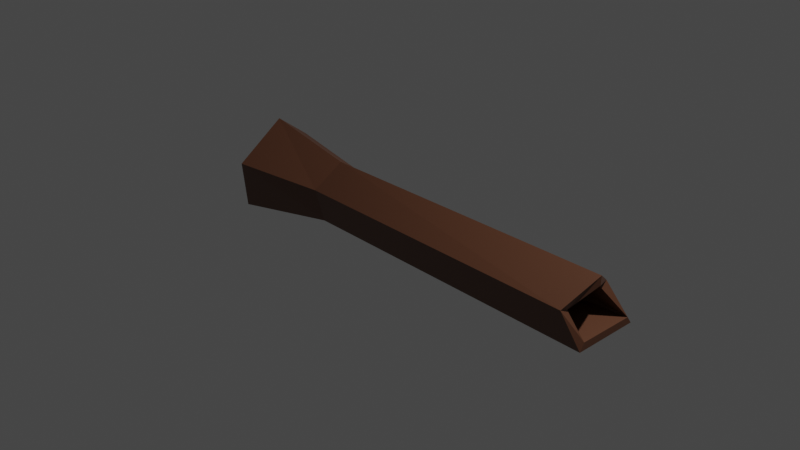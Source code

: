 # Source: Trunk_01.blend  (saved by Blender 2.90.8; exported with 4.5.12 LTS)
import bpy
from mathutils import Matrix  # noqa: F401  (used for matrix-valued properties, if any)

bpy.ops.wm.read_factory_settings(use_empty=True)
scene = bpy.context.scene
scene.name = 'Scene'

# ---- collections
col_collection = bpy.data.collections.new('Collection'); scene.collection.children.link(col_collection)

# ---- materials (node trees are filled in below, after node groups)
mat_trunk_01 = bpy.data.materials.new('Trunk_01')
mat_trunk_01.use_transparent_shadow = False

# ---- material node trees
mat_trunk_01.use_nodes = True; mat_trunk_01.node_tree.nodes.clear()
_N = mat_trunk_01.node_tree.nodes; _L = mat_trunk_01.node_tree.links
n0 = _N.new('ShaderNodeBsdfPrincipled'); n0.name = 'Principled BSDF'; n0.location = (10, 300)
n0.distribution = 'GGX'
n0.subsurface_method = 'BURLEY'
n0.inputs[0].default_value = (0.1221, 0.04817, 0.02416, 1.0)
n0.inputs[3].default_value = 1.45
n0.inputs[27].default_value = (0.0, 0.0, 0.0, 1.0)
n0.inputs[28].default_value = 1.0
n1 = _N.new('ShaderNodeOutputMaterial'); n1.name = 'Material Output'; n1.location = (300, 300)
_L.new(n0.outputs[0], n1.inputs[0])
n1.is_active_output = True

# ---- world
world_world = bpy.data.worlds.new('World'); scene.world = world_world
world_world.use_nodes = True; world_world.node_tree.nodes.clear()
_N = world_world.node_tree.nodes; _L = world_world.node_tree.links
n0 = _N.new('ShaderNodeOutputWorld'); n0.name = 'World Output'; n0.location = (300, 300)
n1 = _N.new('ShaderNodeBackground'); n1.name = 'Background'; n1.location = (10, 300)
n1.inputs[0].default_value = (0.05088, 0.05088, 0.05088, 1.0)
_L.new(n1.outputs[0], n0.inputs[0])
n0.is_active_output = True
world_world.color = (0.05088, 0.05088, 0.05088)
world_world.use_sun_shadow = False
world_world.sun_shadow_jitter_overblur = 0.0

# ---- cameras
cam_camera = bpy.data.cameras.new('Camera')
cam_camera.clip_end = 100.0
cam_camera.ortho_scale = 7.314

# ---- lights
light_light = bpy.data.lights.new('Light', 'POINT')
light_light.transmission_factor = 0.0
light_light.energy = 1000.0
light_light.shadow_soft_size = 0.1
light_light.shadow_maximum_resolution = 0.006
light_light.use_absolute_resolution = True

# ---- meshes
me_circle = bpy.data.meshes.new('Circle')
me_circle.from_pydata([(-2.128, 0.5127, 0.1727), (-1.902, -0.02196, 0.5612), (-1.968, 0.3085, -0.4559), (-2.128, -0.3524, -0.4559), (-1.908, -0.5567, 0.1727), (2.336, 0.3348, 0.1155), (2.533, -0.02245, 0.375), (2.533, 0.4882, -0.3045), (2.533, -0.2432, -0.3045), (2.395, -0.3797, 0.1155), (-2.128, 0.3726, 0.1311), (-1.902, -0.03171, 0.4153), (-1.968, 0.2226, -0.3376), (-2.128, -0.2693, -0.3356), (-1.908, -0.4149, 0.1373), (2.336, 0.2419, 0.08527), (2.533, -0.03, 0.2776), (2.533, 0.4308, -0.2255), (2.533, -0.1921, -0.2213), (2.395, -0.2868, 0.08527), (-0.8686, -0.02217, 0.3608), (-0.9272, -0.3327, 0.111), (-0.9519, -0.2014, -0.2932), (-0.8928, 0.1903, -0.2932), (-0.9519, 0.3217, 0.111)], [], [(21, 20, 1, 4), (23, 22, 3, 2), (20, 24, 0, 1), (22, 21, 4, 3), (24, 23, 2, 0), (5, 6, 16, 15), (7, 5, 15, 17), (8, 7, 17, 18), (9, 8, 18, 19), (6, 9, 19, 16), (1, 0, 10, 11), (0, 2, 12, 10), (2, 3, 13, 12), (3, 4, 14, 13), (4, 1, 11, 14), (5, 7, 23, 24), (8, 9, 21, 22), (6, 5, 24, 20), (7, 8, 22, 23), (9, 6, 20, 21), (24, 23, 17, 15), (23, 22, 18, 17), (22, 21, 19, 18), (21, 20, 16, 19), (20, 24, 15, 16), (20, 21, 14, 11), (21, 22, 13, 14), (22, 23, 12, 13), (23, 24, 10, 12), (24, 20, 11, 10)])
_uv = me_circle.uv_layers.new(name='UVMap')
_uv.uv.foreach_set('vector', [0.0, 0.0, 0.0, 0.0, 0.0, 0.0, 0.0, 0.0, 0.0, 0.0, 0.0, 0.0, 0.0, 0.0, 0.0, 0.0, 0.0, 0.0, 0.0, 0.0, 0.0, 0.0, 0.0, 0.0, 0.0, 0.0, 0.0, 0.0, 0.0, 0.0, 0.0, 0.0, 0.0, 0.0, 0.0, 0.0, 0.0, 0.0, 0.0, 0.0, 0.0, 0.0, 0.0, 0.0, 0.0, 0.0, 0.0, 0.0, 0.0, 0.0, 0.0, 0.0, 0.0, 0.0, 0.0, 0.0, 0.0, 0.0, 0.0, 0.0, 0.0, 0.0, 0.0, 0.0, 0.0, 0.0, 0.0, 0.0, 0.0, 0.0, 0.0, 0.0, 0.0, 0.0, 0.0, 0.0, 0.0, 0.0, 0.0, 0.0, 0.0, 0.0, 0.0, 0.0, 0.0, 0.0, 0.0, 0.0, 0.0, 0.0, 0.0, 0.0, 0.0, 0.0, 0.0, 0.0, 0.0, 0.0, 0.0, 0.0, 0.0, 0.0, 0.0, 0.0, 0.0, 0.0, 0.0, 0.0, 0.0, 0.0, 0.0, 0.0, 0.0, 0.0, 0.0, 0.0, 0.0, 0.0, 0.0, 0.0, 0.0, 0.0, 0.0, 0.0, 0.0, 0.0, 0.0, 0.0, 0.0, 0.0, 0.0, 0.0, 0.0, 0.0, 0.0, 0.0, 0.0, 0.0, 0.0, 0.0, 0.0, 0.0, 0.0, 0.0, 0.0, 0.0, 0.0, 0.0, 0.0, 0.0, 0.0, 0.0, 0.0, 0.0, 0.0, 0.0, 0.0, 0.0, 0.0, 0.0, 0.0, 0.0, 0.0, 0.0, 0.0, 0.0, 0.0, 0.0, 0.0, 0.0, 0.0, 0.0, 0.0, 0.0, 0.0, 0.0, 0.0, 0.0, 0.0, 0.0, 0.0, 0.0, 0.0, 0.0, 0.0, 0.0, 0.0, 0.0, 0.0, 0.0, 0.0, 0.0, 0.0, 0.0, 0.0, 0.0, 0.0, 0.0, 0.0, 0.0, 0.0, 0.0, 0.0, 0.0, 0.0, 0.0, 0.0, 0.0, 0.0, 0.0, 0.0, 0.0, 0.0, 0.0, 0.0, 0.0, 0.0, 0.0, 0.0, 0.0, 0.0, 0.0, 0.0, 0.0, 0.0, 0.0, 0.0, 0.0, 0.0, 0.0, 0.0, 0.0, 0.0, 0.0, 0.0, 0.0, 0.0, 0.0, 0.0, 0.0])
me_circle.materials.append(mat_trunk_01)
me_circle.use_remesh_fix_poles = True
me_circle.use_remesh_preserve_attributes = False
me_circle.use_mirror_vertex_groups = False
me_circle.update()

# ---- objects
ob_light = bpy.data.objects.new('Light', light_light)
ob_camera = bpy.data.objects.new('Camera', cam_camera)
ob_trunk_01 = bpy.data.objects.new('Trunk_01', me_circle)

# ---- transforms, parenting, visibility, modifiers, constraints
ob_light.location = (4.076, 1.005, 5.904)
ob_light.rotation_euler = (0.6503, 0.05522, 1.866)
ob_light.lock_rotations_4d = False
ob_light.empty_display_type = 'ARROWS'
ob_light.color = (0.0, 0.0, 0.0, 0.0)
ob_light.lineart.crease_threshold = 0.0
ob_camera.location = (7.359, -6.926, 4.958)
ob_camera.rotation_euler = (1.109, 0.0, 0.8149)
ob_camera.lock_rotations_4d = False
ob_camera.empty_display_type = 'ARROWS'
ob_camera.color = (0.0, 0.0, 0.0, 0.0)
ob_camera.display_type = 'WIRE'
ob_camera.lineart.crease_threshold = 0.0
ob_trunk_01.location = (0.0, 0.0, 0.0)
ob_trunk_01.lineart.crease_threshold = 0.0

# ---- collection membership
col_collection.objects.link(ob_light)
col_collection.objects.link(ob_camera)
col_collection.objects.link(ob_trunk_01)

# ---- scene / render settings (as saved in the file)
scene.camera = ob_camera
scene.frame_start = 1; scene.frame_end = 250; scene.frame_set(1)
scene.render.engine = 'BLENDER_EEVEE_NEXT'
scene.cycles.use_denoising = False
scene.cycles.samples = 128
scene.cycles.sampling_pattern = 'TABULATED_SOBOL'
scene.cycles.use_adaptive_sampling = False
scene.cycles.use_light_tree = False
scene.view_settings.view_transform = 'Filmic'
bpy.context.view_layer.update()

